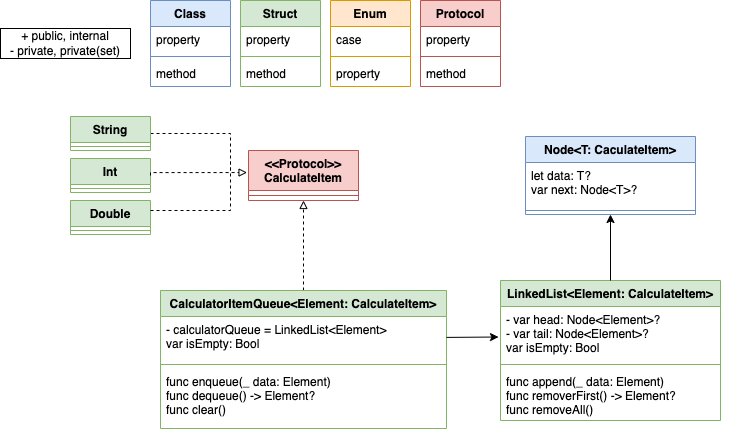

The diagram above was exported from draw.io. Its source (the exported page's mxGraphModel, read from the mxfile embedded in the PNG):
<mxGraphModel dx="1195" dy="643" grid="1" gridSize="10" guides="1" tooltips="1" connect="1" arrows="1" fold="1" page="1" pageScale="1" pageWidth="827" pageHeight="1169" math="0" shadow="0">
  <root>
    <mxCell id="WIyWlLk6GJQsqaUBKTNV-0" />
    <mxCell id="WIyWlLk6GJQsqaUBKTNV-1" parent="WIyWlLk6GJQsqaUBKTNV-0" />
    <mxCell id="WnkQvE95c158hpgqu51w-4" value="Class" style="swimlane;fontStyle=1;align=center;verticalAlign=top;childLayout=stackLayout;horizontal=1;startSize=26;horizontalStack=0;resizeParent=1;resizeParentMax=0;resizeLast=0;collapsible=1;marginBottom=0;fillColor=#dae8fc;strokeColor=#6c8ebf;" parent="WIyWlLk6GJQsqaUBKTNV-1" vertex="1">
      <mxGeometry x="160" y="120" width="80" height="86" as="geometry" />
    </mxCell>
    <mxCell id="WnkQvE95c158hpgqu51w-5" value="property" style="text;strokeColor=none;fillColor=none;align=left;verticalAlign=top;spacingLeft=4;spacingRight=4;overflow=hidden;rotatable=0;points=[[0,0.5],[1,0.5]];portConstraint=eastwest;" parent="WnkQvE95c158hpgqu51w-4" vertex="1">
      <mxGeometry y="26" width="80" height="26" as="geometry" />
    </mxCell>
    <mxCell id="WnkQvE95c158hpgqu51w-6" value="" style="line;strokeWidth=1;fillColor=none;align=left;verticalAlign=middle;spacingTop=-1;spacingLeft=3;spacingRight=3;rotatable=0;labelPosition=right;points=[];portConstraint=eastwest;strokeColor=inherit;" parent="WnkQvE95c158hpgqu51w-4" vertex="1">
      <mxGeometry y="52" width="80" height="8" as="geometry" />
    </mxCell>
    <mxCell id="WnkQvE95c158hpgqu51w-7" value="method" style="text;strokeColor=none;fillColor=none;align=left;verticalAlign=top;spacingLeft=4;spacingRight=4;overflow=hidden;rotatable=0;points=[[0,0.5],[1,0.5]];portConstraint=eastwest;" parent="WnkQvE95c158hpgqu51w-4" vertex="1">
      <mxGeometry y="60" width="80" height="26" as="geometry" />
    </mxCell>
    <mxCell id="WnkQvE95c158hpgqu51w-8" style="edgeStyle=orthogonalEdgeStyle;rounded=0;orthogonalLoop=1;jettySize=auto;html=1;exitX=1;exitY=0.5;exitDx=0;exitDy=0;" parent="WnkQvE95c158hpgqu51w-4" source="WnkQvE95c158hpgqu51w-5" target="WnkQvE95c158hpgqu51w-5" edge="1">
      <mxGeometry relative="1" as="geometry" />
    </mxCell>
    <mxCell id="WnkQvE95c158hpgqu51w-9" value="Struct" style="swimlane;fontStyle=1;align=center;verticalAlign=top;childLayout=stackLayout;horizontal=1;startSize=26;horizontalStack=0;resizeParent=1;resizeParentMax=0;resizeLast=0;collapsible=1;marginBottom=0;fillColor=#d5e8d4;strokeColor=#82b366;" parent="WIyWlLk6GJQsqaUBKTNV-1" vertex="1">
      <mxGeometry x="250" y="120" width="80" height="86" as="geometry" />
    </mxCell>
    <mxCell id="WnkQvE95c158hpgqu51w-10" value="property" style="text;strokeColor=none;fillColor=none;align=left;verticalAlign=top;spacingLeft=4;spacingRight=4;overflow=hidden;rotatable=0;points=[[0,0.5],[1,0.5]];portConstraint=eastwest;" parent="WnkQvE95c158hpgqu51w-9" vertex="1">
      <mxGeometry y="26" width="80" height="26" as="geometry" />
    </mxCell>
    <mxCell id="WnkQvE95c158hpgqu51w-11" value="" style="line;strokeWidth=1;fillColor=none;align=left;verticalAlign=middle;spacingTop=-1;spacingLeft=3;spacingRight=3;rotatable=0;labelPosition=right;points=[];portConstraint=eastwest;strokeColor=inherit;" parent="WnkQvE95c158hpgqu51w-9" vertex="1">
      <mxGeometry y="52" width="80" height="8" as="geometry" />
    </mxCell>
    <mxCell id="WnkQvE95c158hpgqu51w-12" value="method" style="text;strokeColor=none;fillColor=none;align=left;verticalAlign=top;spacingLeft=4;spacingRight=4;overflow=hidden;rotatable=0;points=[[0,0.5],[1,0.5]];portConstraint=eastwest;" parent="WnkQvE95c158hpgqu51w-9" vertex="1">
      <mxGeometry y="60" width="80" height="26" as="geometry" />
    </mxCell>
    <mxCell id="WnkQvE95c158hpgqu51w-13" style="edgeStyle=orthogonalEdgeStyle;rounded=0;orthogonalLoop=1;jettySize=auto;html=1;exitX=1;exitY=0.5;exitDx=0;exitDy=0;" parent="WnkQvE95c158hpgqu51w-9" source="WnkQvE95c158hpgqu51w-10" target="WnkQvE95c158hpgqu51w-10" edge="1">
      <mxGeometry relative="1" as="geometry" />
    </mxCell>
    <mxCell id="WnkQvE95c158hpgqu51w-14" value="Enum" style="swimlane;fontStyle=1;align=center;verticalAlign=top;childLayout=stackLayout;horizontal=1;startSize=26;horizontalStack=0;resizeParent=1;resizeParentMax=0;resizeLast=0;collapsible=1;marginBottom=0;fillColor=#ffe6cc;strokeColor=#d79b00;" parent="WIyWlLk6GJQsqaUBKTNV-1" vertex="1">
      <mxGeometry x="340" y="120" width="80" height="86" as="geometry" />
    </mxCell>
    <mxCell id="WnkQvE95c158hpgqu51w-15" value="case" style="text;strokeColor=none;fillColor=none;align=left;verticalAlign=top;spacingLeft=4;spacingRight=4;overflow=hidden;rotatable=0;points=[[0,0.5],[1,0.5]];portConstraint=eastwest;" parent="WnkQvE95c158hpgqu51w-14" vertex="1">
      <mxGeometry y="26" width="80" height="26" as="geometry" />
    </mxCell>
    <mxCell id="WnkQvE95c158hpgqu51w-16" value="" style="line;strokeWidth=1;fillColor=none;align=left;verticalAlign=middle;spacingTop=-1;spacingLeft=3;spacingRight=3;rotatable=0;labelPosition=right;points=[];portConstraint=eastwest;strokeColor=inherit;" parent="WnkQvE95c158hpgqu51w-14" vertex="1">
      <mxGeometry y="52" width="80" height="8" as="geometry" />
    </mxCell>
    <mxCell id="WnkQvE95c158hpgqu51w-17" value="property" style="text;strokeColor=none;fillColor=none;align=left;verticalAlign=top;spacingLeft=4;spacingRight=4;overflow=hidden;rotatable=0;points=[[0,0.5],[1,0.5]];portConstraint=eastwest;" parent="WnkQvE95c158hpgqu51w-14" vertex="1">
      <mxGeometry y="60" width="80" height="26" as="geometry" />
    </mxCell>
    <mxCell id="WnkQvE95c158hpgqu51w-18" style="edgeStyle=orthogonalEdgeStyle;rounded=0;orthogonalLoop=1;jettySize=auto;html=1;exitX=1;exitY=0.5;exitDx=0;exitDy=0;" parent="WnkQvE95c158hpgqu51w-14" source="WnkQvE95c158hpgqu51w-15" target="WnkQvE95c158hpgqu51w-15" edge="1">
      <mxGeometry relative="1" as="geometry" />
    </mxCell>
    <mxCell id="WnkQvE95c158hpgqu51w-19" value="Protocol" style="swimlane;fontStyle=1;align=center;verticalAlign=top;childLayout=stackLayout;horizontal=1;startSize=26;horizontalStack=0;resizeParent=1;resizeParentMax=0;resizeLast=0;collapsible=1;marginBottom=0;fillColor=#f8cecc;strokeColor=#b85450;" parent="WIyWlLk6GJQsqaUBKTNV-1" vertex="1">
      <mxGeometry x="430" y="120" width="80" height="86" as="geometry" />
    </mxCell>
    <mxCell id="WnkQvE95c158hpgqu51w-20" value="property" style="text;strokeColor=none;fillColor=none;align=left;verticalAlign=top;spacingLeft=4;spacingRight=4;overflow=hidden;rotatable=0;points=[[0,0.5],[1,0.5]];portConstraint=eastwest;" parent="WnkQvE95c158hpgqu51w-19" vertex="1">
      <mxGeometry y="26" width="80" height="26" as="geometry" />
    </mxCell>
    <mxCell id="WnkQvE95c158hpgqu51w-21" value="" style="line;strokeWidth=1;fillColor=none;align=left;verticalAlign=middle;spacingTop=-1;spacingLeft=3;spacingRight=3;rotatable=0;labelPosition=right;points=[];portConstraint=eastwest;strokeColor=inherit;" parent="WnkQvE95c158hpgqu51w-19" vertex="1">
      <mxGeometry y="52" width="80" height="8" as="geometry" />
    </mxCell>
    <mxCell id="WnkQvE95c158hpgqu51w-22" value="method" style="text;strokeColor=none;fillColor=none;align=left;verticalAlign=top;spacingLeft=4;spacingRight=4;overflow=hidden;rotatable=0;points=[[0,0.5],[1,0.5]];portConstraint=eastwest;" parent="WnkQvE95c158hpgqu51w-19" vertex="1">
      <mxGeometry y="60" width="80" height="26" as="geometry" />
    </mxCell>
    <mxCell id="WnkQvE95c158hpgqu51w-23" style="edgeStyle=orthogonalEdgeStyle;rounded=0;orthogonalLoop=1;jettySize=auto;html=1;exitX=1;exitY=0.5;exitDx=0;exitDy=0;" parent="WnkQvE95c158hpgqu51w-19" source="WnkQvE95c158hpgqu51w-20" target="WnkQvE95c158hpgqu51w-20" edge="1">
      <mxGeometry relative="1" as="geometry" />
    </mxCell>
    <mxCell id="WnkQvE95c158hpgqu51w-33" value="Node&lt;T: CaculateItem&gt;" style="swimlane;fontStyle=1;align=center;verticalAlign=top;childLayout=stackLayout;horizontal=1;startSize=26;horizontalStack=0;resizeParent=1;resizeParentMax=0;resizeLast=0;collapsible=1;marginBottom=0;fillColor=#dae8fc;strokeColor=#6c8ebf;" parent="WIyWlLk6GJQsqaUBKTNV-1" vertex="1">
      <mxGeometry x="535" y="256" width="170" height="78" as="geometry" />
    </mxCell>
    <mxCell id="WnkQvE95c158hpgqu51w-34" value="let data: T?&#10;var next: Node&lt;T&gt;?" style="text;strokeColor=none;fillColor=none;align=left;verticalAlign=top;spacingLeft=4;spacingRight=4;overflow=hidden;rotatable=0;points=[[0,0.5],[1,0.5]];portConstraint=eastwest;" parent="WnkQvE95c158hpgqu51w-33" vertex="1">
      <mxGeometry y="26" width="170" height="44" as="geometry" />
    </mxCell>
    <mxCell id="WnkQvE95c158hpgqu51w-35" value="" style="line;strokeWidth=1;fillColor=none;align=left;verticalAlign=middle;spacingTop=-1;spacingLeft=3;spacingRight=3;rotatable=0;labelPosition=right;points=[];portConstraint=eastwest;strokeColor=inherit;" parent="WnkQvE95c158hpgqu51w-33" vertex="1">
      <mxGeometry y="70" width="170" height="8" as="geometry" />
    </mxCell>
    <mxCell id="WnkQvE95c158hpgqu51w-39" value="&lt;&lt;Protocol&gt;&gt;&#10;CalculateItem" style="swimlane;fontStyle=1;align=center;verticalAlign=top;childLayout=stackLayout;horizontal=1;startSize=40;horizontalStack=0;resizeParent=1;resizeParentMax=0;resizeLast=0;collapsible=1;marginBottom=0;fillColor=#f8cecc;strokeColor=#b85450;" parent="WIyWlLk6GJQsqaUBKTNV-1" vertex="1">
      <mxGeometry x="258" y="270" width="110" height="50" as="geometry" />
    </mxCell>
    <mxCell id="WnkQvE95c158hpgqu51w-41" value="" style="line;strokeWidth=1;fillColor=none;align=left;verticalAlign=middle;spacingTop=-1;spacingLeft=3;spacingRight=3;rotatable=0;labelPosition=right;points=[];portConstraint=eastwest;strokeColor=inherit;" parent="WnkQvE95c158hpgqu51w-39" vertex="1">
      <mxGeometry y="40" width="110" height="10" as="geometry" />
    </mxCell>
    <mxCell id="WnkQvE95c158hpgqu51w-43" style="edgeStyle=orthogonalEdgeStyle;rounded=0;orthogonalLoop=1;jettySize=auto;html=1;exitX=1;exitY=0.5;exitDx=0;exitDy=0;" parent="WnkQvE95c158hpgqu51w-39" edge="1">
      <mxGeometry relative="1" as="geometry">
        <mxPoint x="110" y="39" as="sourcePoint" />
        <mxPoint x="110" y="39" as="targetPoint" />
      </mxGeometry>
    </mxCell>
    <mxCell id="WnkQvE95c158hpgqu51w-51" style="edgeStyle=orthogonalEdgeStyle;rounded=0;orthogonalLoop=1;jettySize=auto;html=1;exitX=0.5;exitY=0;exitDx=0;exitDy=0;entryX=0.5;entryY=1;entryDx=0;entryDy=0;dashed=1;endArrow=block;endFill=0;" parent="WIyWlLk6GJQsqaUBKTNV-1" source="WnkQvE95c158hpgqu51w-45" target="WnkQvE95c158hpgqu51w-39" edge="1">
      <mxGeometry relative="1" as="geometry" />
    </mxCell>
    <mxCell id="WnkQvE95c158hpgqu51w-45" value="CalculatorItemQueue&lt;Element: CalculateItem&gt;" style="swimlane;fontStyle=1;align=center;verticalAlign=top;childLayout=stackLayout;horizontal=1;startSize=26;horizontalStack=0;resizeParent=1;resizeParentMax=0;resizeLast=0;collapsible=1;marginBottom=0;fillColor=#d5e8d4;strokeColor=#82b366;" parent="WIyWlLk6GJQsqaUBKTNV-1" vertex="1">
      <mxGeometry x="170" y="410" width="286" height="138" as="geometry" />
    </mxCell>
    <mxCell id="WnkQvE95c158hpgqu51w-46" value="- calculatorQueue = LinkedList&lt;Element&gt;&#10;var isEmpty: Bool&#10;" style="text;strokeColor=none;fillColor=none;align=left;verticalAlign=top;spacingLeft=4;spacingRight=4;overflow=hidden;rotatable=0;points=[[0,0.5],[1,0.5]];portConstraint=eastwest;" parent="WnkQvE95c158hpgqu51w-45" vertex="1">
      <mxGeometry y="26" width="286" height="44" as="geometry" />
    </mxCell>
    <mxCell id="WnkQvE95c158hpgqu51w-47" value="" style="line;strokeWidth=1;fillColor=none;align=left;verticalAlign=middle;spacingTop=-1;spacingLeft=3;spacingRight=3;rotatable=0;labelPosition=right;points=[];portConstraint=eastwest;strokeColor=inherit;" parent="WnkQvE95c158hpgqu51w-45" vertex="1">
      <mxGeometry y="70" width="286" height="8" as="geometry" />
    </mxCell>
    <mxCell id="WnkQvE95c158hpgqu51w-48" value="func enqueue(_ data: Element)&#10;func dequeue() -&gt; Element?&#10;func clear()" style="text;strokeColor=none;fillColor=none;align=left;verticalAlign=top;spacingLeft=4;spacingRight=4;overflow=hidden;rotatable=0;points=[[0,0.5],[1,0.5]];portConstraint=eastwest;" parent="WnkQvE95c158hpgqu51w-45" vertex="1">
      <mxGeometry y="78" width="286" height="60" as="geometry" />
    </mxCell>
    <mxCell id="WnkQvE95c158hpgqu51w-49" style="edgeStyle=orthogonalEdgeStyle;rounded=0;orthogonalLoop=1;jettySize=auto;html=1;exitX=1;exitY=0.5;exitDx=0;exitDy=0;" parent="WnkQvE95c158hpgqu51w-45" source="WnkQvE95c158hpgqu51w-46" target="WnkQvE95c158hpgqu51w-46" edge="1">
      <mxGeometry relative="1" as="geometry" />
    </mxCell>
    <mxCell id="WnkQvE95c158hpgqu51w-50" value="" style="endArrow=classic;html=1;rounded=0;entryX=-0.009;entryY=0.565;entryDx=0;entryDy=0;entryPerimeter=0;" parent="WIyWlLk6GJQsqaUBKTNV-1" target="WFhN55Ccav2r4WBXWmhD-1" edge="1" source="WnkQvE95c158hpgqu51w-46">
      <mxGeometry width="50" height="50" relative="1" as="geometry">
        <mxPoint x="460" y="457" as="sourcePoint" />
        <mxPoint x="680" y="370" as="targetPoint" />
      </mxGeometry>
    </mxCell>
    <mxCell id="WnkQvE95c158hpgqu51w-82" style="edgeStyle=orthogonalEdgeStyle;rounded=0;orthogonalLoop=1;jettySize=auto;html=1;exitX=1;exitY=0.5;exitDx=0;exitDy=0;dashed=1;endArrow=none;endFill=0;" parent="WIyWlLk6GJQsqaUBKTNV-1" source="WnkQvE95c158hpgqu51w-66" edge="1">
      <mxGeometry relative="1" as="geometry">
        <mxPoint x="240" y="290" as="targetPoint" />
      </mxGeometry>
    </mxCell>
    <mxCell id="WnkQvE95c158hpgqu51w-66" value="String" style="swimlane;fontStyle=1;align=center;verticalAlign=top;childLayout=stackLayout;horizontal=1;startSize=26;horizontalStack=0;resizeParent=1;resizeParentMax=0;resizeLast=0;collapsible=1;marginBottom=0;fillColor=#d5e8d4;strokeColor=#82b366;" parent="WIyWlLk6GJQsqaUBKTNV-1" vertex="1">
      <mxGeometry x="80" y="236" width="80" height="34" as="geometry" />
    </mxCell>
    <mxCell id="WnkQvE95c158hpgqu51w-67" value="" style="line;strokeWidth=1;fillColor=none;align=left;verticalAlign=middle;spacingTop=-1;spacingLeft=3;spacingRight=3;rotatable=0;labelPosition=right;points=[];portConstraint=eastwest;strokeColor=inherit;" parent="WnkQvE95c158hpgqu51w-66" vertex="1">
      <mxGeometry y="26" width="80" height="8" as="geometry" />
    </mxCell>
    <mxCell id="WnkQvE95c158hpgqu51w-68" style="edgeStyle=orthogonalEdgeStyle;rounded=0;orthogonalLoop=1;jettySize=auto;html=1;exitX=1;exitY=0.5;exitDx=0;exitDy=0;" parent="WnkQvE95c158hpgqu51w-66" edge="1">
      <mxGeometry relative="1" as="geometry">
        <mxPoint x="80" y="39" as="sourcePoint" />
        <mxPoint x="80" y="39" as="targetPoint" />
      </mxGeometry>
    </mxCell>
    <mxCell id="WnkQvE95c158hpgqu51w-71" value="Int" style="swimlane;fontStyle=1;align=center;verticalAlign=top;childLayout=stackLayout;horizontal=1;startSize=26;horizontalStack=0;resizeParent=1;resizeParentMax=0;resizeLast=0;collapsible=1;marginBottom=0;fillColor=#d5e8d4;strokeColor=#82b366;" parent="WIyWlLk6GJQsqaUBKTNV-1" vertex="1">
      <mxGeometry x="80" y="278" width="80" height="34" as="geometry" />
    </mxCell>
    <mxCell id="WnkQvE95c158hpgqu51w-72" value="" style="line;strokeWidth=1;fillColor=none;align=left;verticalAlign=middle;spacingTop=-1;spacingLeft=3;spacingRight=3;rotatable=0;labelPosition=right;points=[];portConstraint=eastwest;strokeColor=inherit;" parent="WnkQvE95c158hpgqu51w-71" vertex="1">
      <mxGeometry y="26" width="80" height="8" as="geometry" />
    </mxCell>
    <mxCell id="WnkQvE95c158hpgqu51w-73" style="edgeStyle=orthogonalEdgeStyle;rounded=0;orthogonalLoop=1;jettySize=auto;html=1;exitX=1;exitY=0.5;exitDx=0;exitDy=0;" parent="WnkQvE95c158hpgqu51w-71" edge="1">
      <mxGeometry relative="1" as="geometry">
        <mxPoint x="80" y="39" as="sourcePoint" />
        <mxPoint x="80" y="39" as="targetPoint" />
      </mxGeometry>
    </mxCell>
    <mxCell id="WnkQvE95c158hpgqu51w-74" value="Double" style="swimlane;fontStyle=1;align=center;verticalAlign=top;childLayout=stackLayout;horizontal=1;startSize=26;horizontalStack=0;resizeParent=1;resizeParentMax=0;resizeLast=0;collapsible=1;marginBottom=0;fillColor=#d5e8d4;strokeColor=#82b366;" parent="WIyWlLk6GJQsqaUBKTNV-1" vertex="1">
      <mxGeometry x="80" y="320" width="80" height="34" as="geometry" />
    </mxCell>
    <mxCell id="WnkQvE95c158hpgqu51w-75" value="" style="line;strokeWidth=1;fillColor=none;align=left;verticalAlign=middle;spacingTop=-1;spacingLeft=3;spacingRight=3;rotatable=0;labelPosition=right;points=[];portConstraint=eastwest;strokeColor=inherit;" parent="WnkQvE95c158hpgqu51w-74" vertex="1">
      <mxGeometry y="26" width="80" height="8" as="geometry" />
    </mxCell>
    <mxCell id="WnkQvE95c158hpgqu51w-76" style="edgeStyle=orthogonalEdgeStyle;rounded=0;orthogonalLoop=1;jettySize=auto;html=1;exitX=1;exitY=0.5;exitDx=0;exitDy=0;" parent="WnkQvE95c158hpgqu51w-74" edge="1">
      <mxGeometry relative="1" as="geometry">
        <mxPoint x="80" y="39" as="sourcePoint" />
        <mxPoint x="80" y="39" as="targetPoint" />
      </mxGeometry>
    </mxCell>
    <mxCell id="WnkQvE95c158hpgqu51w-77" style="edgeStyle=orthogonalEdgeStyle;rounded=0;orthogonalLoop=1;jettySize=auto;html=1;exitX=1;exitY=0.5;exitDx=0;exitDy=0;dashed=1;endArrow=block;endFill=0;entryX=-0.013;entryY=0.441;entryDx=0;entryDy=0;entryPerimeter=0;" parent="WIyWlLk6GJQsqaUBKTNV-1" source="WnkQvE95c158hpgqu51w-71" target="WnkQvE95c158hpgqu51w-39" edge="1">
      <mxGeometry relative="1" as="geometry">
        <mxPoint x="170" y="253" as="sourcePoint" />
        <mxPoint x="210" y="300" as="targetPoint" />
        <Array as="points">
          <mxPoint x="160" y="295" />
          <mxPoint x="160" y="292" />
        </Array>
      </mxGeometry>
    </mxCell>
    <mxCell id="WnkQvE95c158hpgqu51w-80" value="" style="endArrow=none;html=1;rounded=0;dashed=1;" parent="WIyWlLk6GJQsqaUBKTNV-1" edge="1">
      <mxGeometry width="50" height="50" relative="1" as="geometry">
        <mxPoint x="160" y="330" as="sourcePoint" />
        <mxPoint x="240" y="280" as="targetPoint" />
        <Array as="points">
          <mxPoint x="240" y="330" />
        </Array>
      </mxGeometry>
    </mxCell>
    <mxCell id="59WqNgwaPoNYMxo49bB3-0" value="+ public, internal&lt;br&gt;- private, private(set)" style="rounded=0;whiteSpace=wrap;html=1;" parent="WIyWlLk6GJQsqaUBKTNV-1" vertex="1">
      <mxGeometry x="10" y="148" width="130" height="30" as="geometry" />
    </mxCell>
    <mxCell id="WFhN55Ccav2r4WBXWmhD-0" value="LinkedList&lt;Element: CalculateItem&gt;" style="swimlane;fontStyle=1;align=center;verticalAlign=top;childLayout=stackLayout;horizontal=1;startSize=26;horizontalStack=0;resizeParent=1;resizeParentMax=0;resizeLast=0;collapsible=1;marginBottom=0;fillColor=#d5e8d4;strokeColor=#82b366;" vertex="1" parent="WIyWlLk6GJQsqaUBKTNV-1">
      <mxGeometry x="510" y="400" width="220" height="140" as="geometry" />
    </mxCell>
    <mxCell id="WFhN55Ccav2r4WBXWmhD-1" value="- var head: Node&lt;Element&gt;?&#10;- var tail: Node&lt;Element&gt;?&#10;var isEmpty: Bool" style="text;strokeColor=none;fillColor=none;align=left;verticalAlign=top;spacingLeft=4;spacingRight=4;overflow=hidden;rotatable=0;points=[[0,0.5],[1,0.5]];portConstraint=eastwest;" vertex="1" parent="WFhN55Ccav2r4WBXWmhD-0">
      <mxGeometry y="26" width="220" height="54" as="geometry" />
    </mxCell>
    <mxCell id="WFhN55Ccav2r4WBXWmhD-2" value="" style="line;strokeWidth=1;fillColor=none;align=left;verticalAlign=middle;spacingTop=-1;spacingLeft=3;spacingRight=3;rotatable=0;labelPosition=right;points=[];portConstraint=eastwest;strokeColor=inherit;" vertex="1" parent="WFhN55Ccav2r4WBXWmhD-0">
      <mxGeometry y="80" width="220" height="8" as="geometry" />
    </mxCell>
    <mxCell id="WFhN55Ccav2r4WBXWmhD-3" value="func append(_ data: Element)&#10;func removerFirst() -&gt; Element?&#10;func removeAll()" style="text;strokeColor=none;fillColor=none;align=left;verticalAlign=top;spacingLeft=4;spacingRight=4;overflow=hidden;rotatable=0;points=[[0,0.5],[1,0.5]];portConstraint=eastwest;" vertex="1" parent="WFhN55Ccav2r4WBXWmhD-0">
      <mxGeometry y="88" width="220" height="52" as="geometry" />
    </mxCell>
    <mxCell id="WFhN55Ccav2r4WBXWmhD-4" style="edgeStyle=orthogonalEdgeStyle;rounded=0;orthogonalLoop=1;jettySize=auto;html=1;exitX=1;exitY=0.5;exitDx=0;exitDy=0;" edge="1" parent="WFhN55Ccav2r4WBXWmhD-0" source="WFhN55Ccav2r4WBXWmhD-1" target="WFhN55Ccav2r4WBXWmhD-1">
      <mxGeometry relative="1" as="geometry" />
    </mxCell>
    <mxCell id="WFhN55Ccav2r4WBXWmhD-9" value="" style="endArrow=classic;html=1;rounded=0;exitX=0.5;exitY=0;exitDx=0;exitDy=0;entryX=0.5;entryY=1;entryDx=0;entryDy=0;" edge="1" parent="WIyWlLk6GJQsqaUBKTNV-1" source="WFhN55Ccav2r4WBXWmhD-0" target="WnkQvE95c158hpgqu51w-33">
      <mxGeometry width="50" height="50" relative="1" as="geometry">
        <mxPoint x="390" y="420" as="sourcePoint" />
        <mxPoint x="440" y="370" as="targetPoint" />
      </mxGeometry>
    </mxCell>
  </root>
</mxGraphModel>